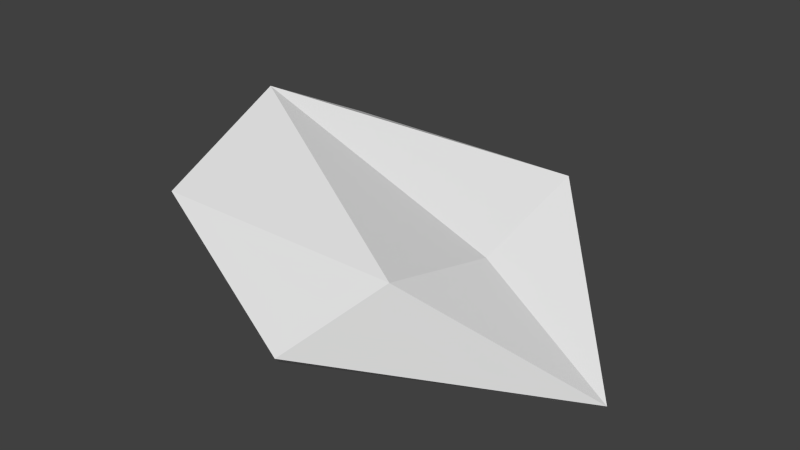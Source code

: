# Source: prism.blend  (saved by Blender 2.76.0; exported with 4.5.12 LTS)
import bpy
from mathutils import Matrix  # noqa: F401  (used for matrix-valued properties, if any)

bpy.ops.wm.read_factory_settings(use_empty=True)
scene = bpy.context.scene
scene.name = 'Scene'

# ---- collections
col_collection_1 = bpy.data.collections.new('Collection 1'); scene.collection.children.link(col_collection_1)

# ---- world
world_world = bpy.data.worlds.new('World'); scene.world = world_world
world_world.color = (0.05088, 0.05088, 0.05088)
world_world.use_sun_shadow = False
world_world.sun_shadow_jitter_overblur = 0.0
world_world.cycles.sampling_method = 'MANUAL'
world_world.cycles.sample_map_resolution = 256

# ---- meshes
me_cube_001 = bpy.data.meshes.new('Cube.001')
me_cube_001.from_pydata([(-0.5, -1.0, -0.5), (-1.5, -1.0, 0.5), (-0.5, 1.0, -0.5), (-1.5, 1.0, 0.5), (1.5, 0.0, -0.5), (0.5, -1.0, 0.5), (-1.5, 0.0, 1.0), (0.5, 1.0, 0.5), (0.0, -1.5, 0.0), (0.0, 1.5, 0.0), (-0.5, 0.0, -0.5), (-2.0, 0.0, 0.0), (0.5, 0.0, 0.25)], [], [(2, 11, 3), (3, 11, 6), (5, 4, 8), (4, 8, 0), (1, 8, 5), (1, 0, 8), (7, 9, 3), (2, 3, 9), (4, 7, 12), (0, 10, 2, 4), (4, 9, 7), (4, 2, 9), (0, 11, 2), (1, 11, 0), (6, 11, 1), (3, 6, 7), (1, 5, 6), (7, 6, 12), (5, 12, 6), (12, 5, 4)])
me_cube_001.use_remesh_preserve_volume = False
me_cube_001.use_remesh_preserve_attributes = False
me_cube_001.use_mirror_vertex_groups = False
me_cube_001.update()

# ---- objects
ob_cube = bpy.data.objects.new('Cube', me_cube_001)

# ---- transforms, parenting, visibility, modifiers, constraints
ob_cube.location = (0.0, 0.0, 0.0)
ob_cube.lineart.crease_threshold = 0.0

# ---- collection membership
col_collection_1.objects.link(ob_cube)

# ---- scene / render settings (as saved in the file)
scene.frame_start = 1; scene.frame_end = 250; scene.frame_set(1)
scene.render.engine = 'BLENDER_EEVEE_NEXT'
scene.render.resolution_percentage = 50
scene.render.dither_intensity = 0.0
scene.cycles.use_denoising = False
scene.cycles.samples = 10
scene.cycles.sampling_pattern = 'TABULATED_SOBOL'
scene.cycles.light_sampling_threshold = 0.0
scene.cycles.use_adaptive_sampling = False
scene.cycles.use_light_tree = False
scene.cycles.blur_glossy = 0.0
scene.cycles.pixel_filter_type = 'GAUSSIAN'
scene.cycles.sample_clamp_indirect = 0.0
scene.view_settings.view_transform = 'Standard'
bpy.context.view_layer.update()

# ---- added for rendering (the .blend has no active camera and no usable light): camera, sun
cam_auto = bpy.data.cameras.new('AutoCamera')
cam_auto.lens = 50.0
cam_auto.sensor_width = 36.0
cam_auto.clip_end = 1000.0
ob_auto_camera = bpy.data.objects.new('AutoCamera', cam_auto)
scene.collection.objects.link(ob_auto_camera)
ob_auto_camera.location = (4.23519, -5.38223, 3.83815)
ob_auto_camera.rotation_euler = (1.09748, -7.21219e-08, 0.694738)
scene.camera = ob_auto_camera
light_auto_sun = bpy.data.lights.new('AutoSun', 'SUN')
light_auto_sun.energy = 3.0
light_auto_sun.angle = 0.0523599
ob_auto_sun = bpy.data.objects.new('AutoSun', light_auto_sun)
scene.collection.objects.link(ob_auto_sun)
ob_auto_sun.rotation_euler = (0.872665, 0.174533, 0.523599)
bpy.context.view_layer.update()
